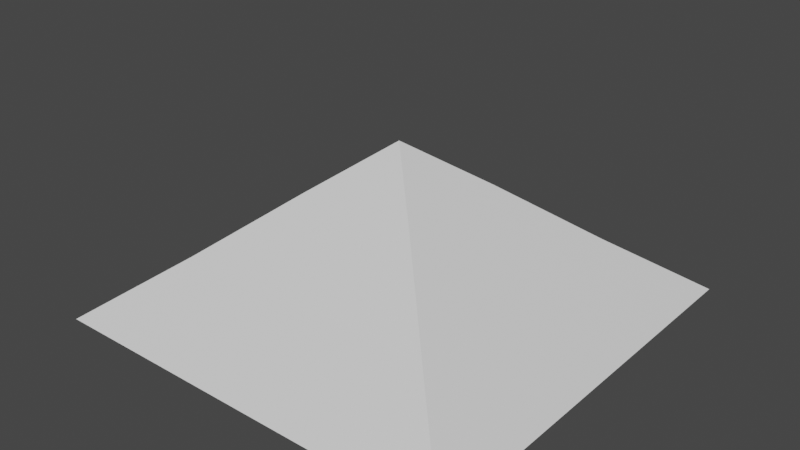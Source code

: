 # Source: 3D_pyramid.proto.blend  (saved by Blender 2.83.18; exported with 4.5.12 LTS)
import bpy
from mathutils import Matrix  # noqa: F401  (used for matrix-valued properties, if any)

bpy.ops.wm.read_factory_settings(use_empty=True)
scene = bpy.context.scene
scene.name = 'Scene'

# ---- collections
col_collection = bpy.data.collections.new('Collection'); scene.collection.children.link(col_collection)

# ---- materials (node trees are filled in below, after node groups)
mat_material = bpy.data.materials.new('Material')
mat_material.alpha_threshold = 0.0
mat_material.use_transparent_shadow = False
mat_material.line_color = (0.0, 0.0, 0.0, 1.0)

# ---- material node trees
mat_material.use_nodes = True; mat_material.node_tree.nodes.clear()
_N = mat_material.node_tree.nodes; _L = mat_material.node_tree.links
n0 = _N.new('ShaderNodeOutputMaterial'); n0.name = 'Material Output'; n0.location = (300, 300)
n1 = _N.new('ShaderNodeBsdfPrincipled'); n1.name = 'Principled BSDF'; n1.location = (10, 300)
n1.distribution = 'GGX'
n1.subsurface_method = 'BURLEY'
n1.inputs[2].default_value = 0.4
n1.inputs[3].default_value = 1.45
n1.inputs[27].default_value = (0.0, 0.0, 0.0, 1.0)
n1.inputs[28].default_value = 1.0
_L.new(n1.outputs[0], n0.inputs[0])
n0.is_active_output = True

# ---- world
world_world = bpy.data.worlds.new('World'); scene.world = world_world
world_world.use_nodes = True; world_world.node_tree.nodes.clear()
_N = world_world.node_tree.nodes; _L = world_world.node_tree.links
n0 = _N.new('ShaderNodeOutputWorld'); n0.name = 'World Output'; n0.location = (300, 300)
n1 = _N.new('ShaderNodeBackground'); n1.name = 'Background'; n1.location = (10, 300)
n1.inputs[0].default_value = (0.05088, 0.05088, 0.05088, 1.0)
_L.new(n1.outputs[0], n0.inputs[0])
n0.is_active_output = True
world_world.color = (0.05088, 0.05088, 0.05088)
world_world.use_sun_shadow = False
world_world.sun_shadow_jitter_overblur = 0.0

# ---- meshes
me_cube = bpy.data.meshes.new('Cube')
me_cube.from_pydata([(1.0, 1.0, 1.0), (3.528, 3.528, -1.0), (1.0, -1.0, 1.0), (3.528, -3.528, -1.0), (-1.0, 1.0, 1.0), (-3.528, 3.528, -1.0), (-1.0, -1.0, 1.0), (-3.528, -3.528, -1.0), (-3.528, 0.0, -1.0), (0.0, 3.528, -1.0), (2.227, 2.227, 0.0), (-2.227, -2.227, 0.0), (2.227, -2.227, 0.0), (-2.227, 2.227, 0.0), (0.0, -1.0, 1.0), (1.0, 0.0, 1.0), (0.0, -3.528, -1.0), (-1.0, 0.0, 1.0), (0.0, 1.0, 1.0), (3.528, 0.0, -1.0), (0.0, 2.227, 0.0), (2.227, 0.0, 0.0), (0.0, 0.0, -1.0), (-2.227, 0.0, 0.0), (0.0, -2.227, 0.0), (0.0008427, -0.02181, 1.78)], [], [(6, 14, 25), (24, 14, 6, 11), (23, 17, 4, 13), (22, 19, 3, 16), (21, 15, 2, 12), (20, 18, 0, 10), (9, 20, 10, 1), (5, 13, 20, 9), (13, 4, 18, 20), (19, 21, 12, 3), (1, 10, 21, 19), (10, 0, 15, 21), (8, 22, 16, 7), (5, 9, 22, 8), (9, 1, 19, 22), (8, 23, 13, 5), (7, 11, 23, 8), (11, 6, 17, 23), (16, 24, 11, 7), (3, 12, 24, 16), (12, 2, 14, 24), (15, 0, 25), (0, 18, 25), (17, 6, 25), (18, 4, 25), (4, 17, 25), (14, 2, 25), (2, 15, 25)])
_uv = me_cube.uv_layers.new(name='UVMap')
_uv.uv.foreach_set('vector', [0.625, 1.0, 0.625, 0.875, 0.625, 1.0, 0.5, 0.875, 0.625, 0.875, 0.625, 1.0, 0.5, 1.0, 0.5, 0.125, 0.625, 0.125, 0.625, 0.25, 0.5, 0.25, 0.25, 0.625, 0.375, 0.625, 0.375, 0.75, 0.25, 0.75, 0.5, 0.625, 0.625, 0.625, 0.625, 0.75, 0.5, 0.75, 0.5, 0.375, 0.625, 0.375, 0.625, 0.5, 0.5, 0.5, 0.375, 0.375, 0.5, 0.375, 0.5, 0.5, 0.375, 0.5, 0.375, 0.25, 0.5, 0.25, 0.5, 0.375, 0.375, 0.375, 0.5, 0.25, 0.625, 0.25, 0.625, 0.375, 0.5, 0.375, 0.375, 0.625, 0.5, 0.625, 0.5, 0.75, 0.375, 0.75, 0.375, 0.5, 0.5, 0.5, 0.5, 0.625, 0.375, 0.625, 0.5, 0.5, 0.625, 0.5, 0.625, 0.625, 0.5, 0.625, 0.125, 0.625, 0.25, 0.625, 0.25, 0.75, 0.125, 0.75, 0.125, 0.5, 0.25, 0.5, 0.25, 0.625, 0.125, 0.625, 0.25, 0.5, 0.375, 0.5, 0.375, 0.625, 0.25, 0.625, 0.375, 0.125, 0.5, 0.125, 0.5, 0.25, 0.375, 0.25, 0.375, 0.0, 0.5, 0.0, 0.5, 0.125, 0.375, 0.125, 0.5, 0.0, 0.625, 0.0, 0.625, 0.125, 0.5, 0.125, 0.375, 0.875, 0.5, 0.875, 0.5, 1.0, 0.375, 1.0, 0.375, 0.75, 0.5, 0.75, 0.5, 0.875, 0.375, 0.875, 0.5, 0.75, 0.625, 0.75, 0.625, 0.875, 0.5, 0.875, 0.625, 0.625, 0.625, 0.5, 0.625, 0.625, 0.625, 0.5, 0.625, 0.375, 0.625, 0.5, 0.625, 0.125, 0.625, 0.0, 0.625, 0.125, 0.625, 0.375, 0.625, 0.25, 0.625, 0.375, 0.625, 0.25, 0.625, 0.125, 0.625, 0.25, 0.625, 0.875, 0.625, 0.75, 0.625, 0.875, 0.625, 0.75, 0.625, 0.625, 0.625, 0.75])
me_cube.materials.append(mat_material)
me_cube.use_remesh_preserve_volume = False
me_cube.use_remesh_preserve_attributes = False
me_cube.use_mirror_vertex_groups = False
me_cube.update()

# ---- objects
ob_cube = bpy.data.objects.new('Cube', me_cube)

# ---- transforms, parenting, visibility, modifiers, constraints
ob_cube.location = (0.0, 0.0, 1.039)
ob_cube.lock_rotations_4d = False
ob_cube.empty_display_type = 'ARROWS'
ob_cube.lineart.crease_threshold = 0.0

# ---- collection membership
col_collection.objects.link(ob_cube)

# ---- scene / render settings (as saved in the file)
scene.frame_start = 1; scene.frame_end = 250; scene.frame_set(1)
scene.render.engine = 'BLENDER_EEVEE_NEXT'
scene.cycles.use_denoising = False
scene.cycles.samples = 128
scene.cycles.sampling_pattern = 'TABULATED_SOBOL'
scene.cycles.use_adaptive_sampling = False
scene.cycles.use_light_tree = False
scene.view_settings.view_transform = 'Filmic'
bpy.context.view_layer.update()

# ---- added for rendering (the .blend has no active camera and no usable light): camera, sun
cam_auto = bpy.data.cameras.new('AutoCamera')
cam_auto.lens = 50.0
cam_auto.sensor_width = 36.0
cam_auto.clip_end = 1000.0
ob_auto_camera = bpy.data.objects.new('AutoCamera', cam_auto)
scene.collection.objects.link(ob_auto_camera)
ob_auto_camera.location = (9.58343, -11.5001, 9.09546)
ob_auto_camera.rotation_euler = (1.09748, -7.21219e-08, 0.694738)
scene.camera = ob_auto_camera
light_auto_sun = bpy.data.lights.new('AutoSun', 'SUN')
light_auto_sun.energy = 3.0
light_auto_sun.angle = 0.0523599
ob_auto_sun = bpy.data.objects.new('AutoSun', light_auto_sun)
scene.collection.objects.link(ob_auto_sun)
ob_auto_sun.rotation_euler = (0.872665, 0.174533, 0.523599)
bpy.context.view_layer.update()
